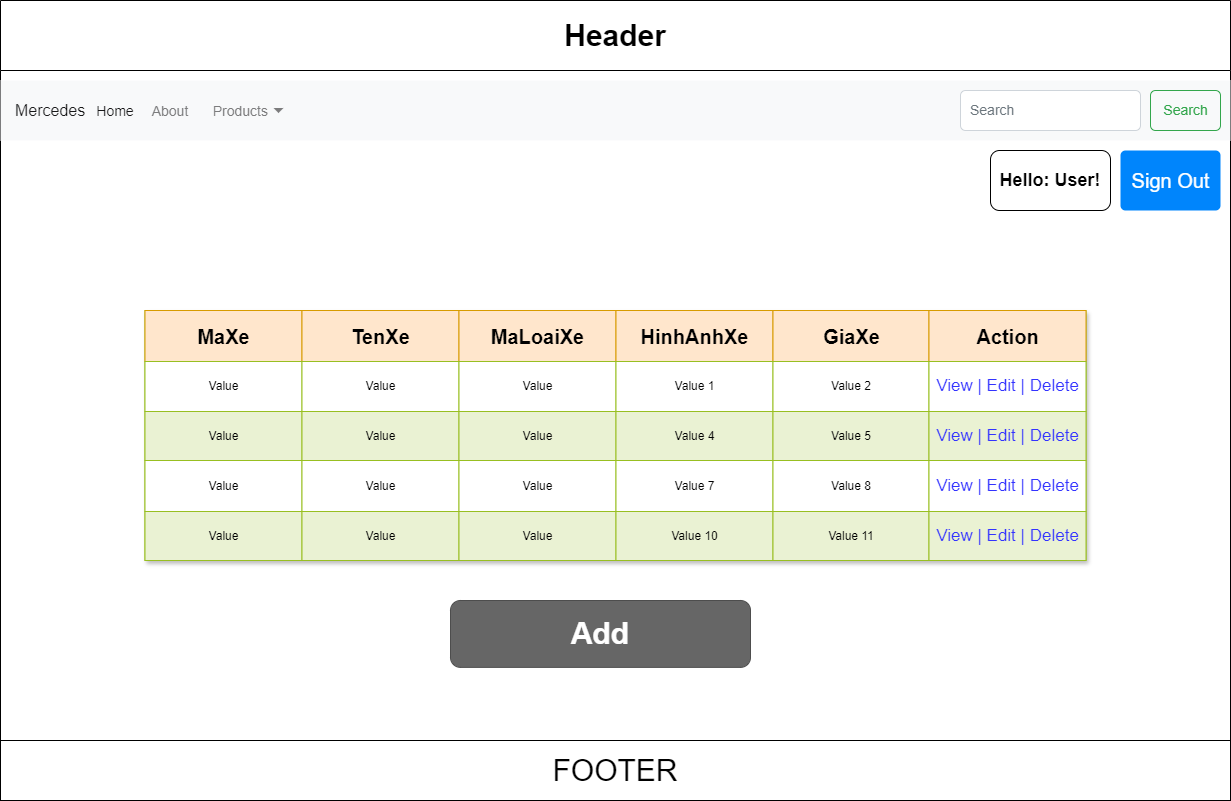

The diagram above was exported from draw.io. Its source (the exported page's mxGraphModel, read from the mxfile embedded in the PNG):
<mxGraphModel dx="2736" dy="1902" grid="1" gridSize="10" guides="1" tooltips="1" connect="1" arrows="1" fold="1" page="1" pageScale="1" pageWidth="850" pageHeight="1100" background="#ffffff" math="0" shadow="0">
  <root>
    <mxCell id="0" />
    <mxCell id="1" parent="0" />
    <mxCell id="m6Lu8Gk0rLQE3Ls2rltU-1" value="&lt;font style=&quot;font-size: 30px;&quot;&gt;Header&lt;/font&gt;" style="swimlane;whiteSpace=wrap;html=1;startSize=70;" vertex="1" parent="1">
      <mxGeometry x="-400" y="-40" width="1230" height="800" as="geometry" />
    </mxCell>
    <mxCell id="m6Lu8Gk0rLQE3Ls2rltU-2" value="&lt;font style=&quot;font-size: 30px;&quot;&gt;FOOTER&lt;/font&gt;" style="whiteSpace=wrap;html=1;" vertex="1" parent="m6Lu8Gk0rLQE3Ls2rltU-1">
      <mxGeometry y="740" width="1230" height="60" as="geometry" />
    </mxCell>
    <mxCell id="m6Lu8Gk0rLQE3Ls2rltU-3" value="Assets" style="childLayout=tableLayout;recursiveResize=0;strokeColor=#98bf21;fillColor=#A7C942;shadow=1;" vertex="1" parent="m6Lu8Gk0rLQE3Ls2rltU-1">
      <mxGeometry x="144.5" y="310" width="941" height="250" as="geometry" />
    </mxCell>
    <mxCell id="m6Lu8Gk0rLQE3Ls2rltU-4" style="shape=tableRow;horizontal=0;startSize=0;swimlaneHead=0;swimlaneBody=0;top=0;left=0;bottom=0;right=0;dropTarget=0;collapsible=0;recursiveResize=0;expand=0;fontStyle=0;strokeColor=inherit;fillColor=#ffffff;" vertex="1" parent="m6Lu8Gk0rLQE3Ls2rltU-3">
      <mxGeometry width="941" height="51" as="geometry" />
    </mxCell>
    <mxCell id="m6Lu8Gk0rLQE3Ls2rltU-44" value="MaXe" style="connectable=0;recursiveResize=0;strokeColor=#d79b00;fillColor=#ffe6cc;align=center;fontStyle=1;html=1;fontSize=20;" vertex="1" parent="m6Lu8Gk0rLQE3Ls2rltU-4">
      <mxGeometry width="157" height="51" as="geometry">
        <mxRectangle width="157" height="51" as="alternateBounds" />
      </mxGeometry>
    </mxCell>
    <mxCell id="m6Lu8Gk0rLQE3Ls2rltU-39" value="TenXe" style="connectable=0;recursiveResize=0;strokeColor=#d79b00;fillColor=#ffe6cc;align=center;fontStyle=1;html=1;fontSize=20;" vertex="1" parent="m6Lu8Gk0rLQE3Ls2rltU-4">
      <mxGeometry x="157" width="157" height="51" as="geometry">
        <mxRectangle width="157" height="51" as="alternateBounds" />
      </mxGeometry>
    </mxCell>
    <mxCell id="m6Lu8Gk0rLQE3Ls2rltU-34" value="MaLoaiXe" style="connectable=0;recursiveResize=0;strokeColor=#d79b00;fillColor=#ffe6cc;align=center;fontStyle=1;html=1;fontSize=20;" vertex="1" parent="m6Lu8Gk0rLQE3Ls2rltU-4">
      <mxGeometry x="314" width="157" height="51" as="geometry">
        <mxRectangle width="157" height="51" as="alternateBounds" />
      </mxGeometry>
    </mxCell>
    <mxCell id="m6Lu8Gk0rLQE3Ls2rltU-5" value="HinhAnhXe" style="connectable=0;recursiveResize=0;strokeColor=#d79b00;fillColor=#ffe6cc;align=center;fontStyle=1;html=1;fontSize=20;" vertex="1" parent="m6Lu8Gk0rLQE3Ls2rltU-4">
      <mxGeometry x="471" width="157" height="51" as="geometry">
        <mxRectangle width="157" height="51" as="alternateBounds" />
      </mxGeometry>
    </mxCell>
    <mxCell id="m6Lu8Gk0rLQE3Ls2rltU-6" value="GiaXe" style="connectable=0;recursiveResize=0;strokeColor=#d79b00;fillColor=#ffe6cc;align=center;fontStyle=1;html=1;fontSize=20;" vertex="1" parent="m6Lu8Gk0rLQE3Ls2rltU-4">
      <mxGeometry x="628" width="156" height="51" as="geometry">
        <mxRectangle width="156" height="51" as="alternateBounds" />
      </mxGeometry>
    </mxCell>
    <mxCell id="m6Lu8Gk0rLQE3Ls2rltU-7" value="Action" style="connectable=0;recursiveResize=0;strokeColor=#d79b00;fillColor=#ffe6cc;align=center;fontStyle=1;html=1;fontSize=20;" vertex="1" parent="m6Lu8Gk0rLQE3Ls2rltU-4">
      <mxGeometry x="784" width="157" height="51" as="geometry">
        <mxRectangle width="157" height="51" as="alternateBounds" />
      </mxGeometry>
    </mxCell>
    <mxCell id="m6Lu8Gk0rLQE3Ls2rltU-8" value="" style="shape=tableRow;horizontal=0;startSize=0;swimlaneHead=0;swimlaneBody=0;top=0;left=0;bottom=0;right=0;dropTarget=0;collapsible=0;recursiveResize=0;expand=0;fontStyle=0;strokeColor=inherit;fillColor=#ffffff;" vertex="1" parent="m6Lu8Gk0rLQE3Ls2rltU-3">
      <mxGeometry y="51" width="941" height="50" as="geometry" />
    </mxCell>
    <mxCell id="m6Lu8Gk0rLQE3Ls2rltU-45" value="Value" style="connectable=0;recursiveResize=0;strokeColor=inherit;fillColor=inherit;align=center;whiteSpace=wrap;html=1;" vertex="1" parent="m6Lu8Gk0rLQE3Ls2rltU-8">
      <mxGeometry width="157" height="50" as="geometry">
        <mxRectangle width="157" height="50" as="alternateBounds" />
      </mxGeometry>
    </mxCell>
    <mxCell id="m6Lu8Gk0rLQE3Ls2rltU-40" value="Value" style="connectable=0;recursiveResize=0;strokeColor=inherit;fillColor=inherit;align=center;whiteSpace=wrap;html=1;" vertex="1" parent="m6Lu8Gk0rLQE3Ls2rltU-8">
      <mxGeometry x="157" width="157" height="50" as="geometry">
        <mxRectangle width="157" height="50" as="alternateBounds" />
      </mxGeometry>
    </mxCell>
    <mxCell id="m6Lu8Gk0rLQE3Ls2rltU-35" value="Value" style="connectable=0;recursiveResize=0;strokeColor=inherit;fillColor=inherit;align=center;whiteSpace=wrap;html=1;" vertex="1" parent="m6Lu8Gk0rLQE3Ls2rltU-8">
      <mxGeometry x="314" width="157" height="50" as="geometry">
        <mxRectangle width="157" height="50" as="alternateBounds" />
      </mxGeometry>
    </mxCell>
    <mxCell id="m6Lu8Gk0rLQE3Ls2rltU-9" value="Value 1" style="connectable=0;recursiveResize=0;strokeColor=inherit;fillColor=inherit;align=center;whiteSpace=wrap;html=1;" vertex="1" parent="m6Lu8Gk0rLQE3Ls2rltU-8">
      <mxGeometry x="471" width="157" height="50" as="geometry">
        <mxRectangle width="157" height="50" as="alternateBounds" />
      </mxGeometry>
    </mxCell>
    <mxCell id="m6Lu8Gk0rLQE3Ls2rltU-10" value="Value 2" style="connectable=0;recursiveResize=0;strokeColor=inherit;fillColor=inherit;align=center;whiteSpace=wrap;html=1;" vertex="1" parent="m6Lu8Gk0rLQE3Ls2rltU-8">
      <mxGeometry x="628" width="156" height="50" as="geometry">
        <mxRectangle width="156" height="50" as="alternateBounds" />
      </mxGeometry>
    </mxCell>
    <mxCell id="m6Lu8Gk0rLQE3Ls2rltU-11" value="View | Edit | Delete" style="connectable=0;recursiveResize=0;strokeColor=inherit;fillColor=inherit;align=center;whiteSpace=wrap;html=1;fontColor=#3333FF;fontSize=17;" vertex="1" parent="m6Lu8Gk0rLQE3Ls2rltU-8">
      <mxGeometry x="784" width="157" height="50" as="geometry">
        <mxRectangle width="157" height="50" as="alternateBounds" />
      </mxGeometry>
    </mxCell>
    <mxCell id="m6Lu8Gk0rLQE3Ls2rltU-12" value="" style="shape=tableRow;horizontal=0;startSize=0;swimlaneHead=0;swimlaneBody=0;top=0;left=0;bottom=0;right=0;dropTarget=0;collapsible=0;recursiveResize=0;expand=0;fontStyle=1;strokeColor=inherit;fillColor=#EAF2D3;" vertex="1" parent="m6Lu8Gk0rLQE3Ls2rltU-3">
      <mxGeometry y="101" width="941" height="49" as="geometry" />
    </mxCell>
    <mxCell id="m6Lu8Gk0rLQE3Ls2rltU-46" value="Value" style="connectable=0;recursiveResize=0;strokeColor=inherit;fillColor=inherit;whiteSpace=wrap;html=1;" vertex="1" parent="m6Lu8Gk0rLQE3Ls2rltU-12">
      <mxGeometry width="157" height="49" as="geometry">
        <mxRectangle width="157" height="49" as="alternateBounds" />
      </mxGeometry>
    </mxCell>
    <mxCell id="m6Lu8Gk0rLQE3Ls2rltU-41" value="Value" style="connectable=0;recursiveResize=0;strokeColor=inherit;fillColor=inherit;whiteSpace=wrap;html=1;" vertex="1" parent="m6Lu8Gk0rLQE3Ls2rltU-12">
      <mxGeometry x="157" width="157" height="49" as="geometry">
        <mxRectangle width="157" height="49" as="alternateBounds" />
      </mxGeometry>
    </mxCell>
    <mxCell id="m6Lu8Gk0rLQE3Ls2rltU-36" value="Value" style="connectable=0;recursiveResize=0;strokeColor=inherit;fillColor=inherit;whiteSpace=wrap;html=1;" vertex="1" parent="m6Lu8Gk0rLQE3Ls2rltU-12">
      <mxGeometry x="314" width="157" height="49" as="geometry">
        <mxRectangle width="157" height="49" as="alternateBounds" />
      </mxGeometry>
    </mxCell>
    <mxCell id="m6Lu8Gk0rLQE3Ls2rltU-13" value="Value 4" style="connectable=0;recursiveResize=0;strokeColor=inherit;fillColor=inherit;whiteSpace=wrap;html=1;" vertex="1" parent="m6Lu8Gk0rLQE3Ls2rltU-12">
      <mxGeometry x="471" width="157" height="49" as="geometry">
        <mxRectangle width="157" height="49" as="alternateBounds" />
      </mxGeometry>
    </mxCell>
    <mxCell id="m6Lu8Gk0rLQE3Ls2rltU-14" value="Value 5" style="connectable=0;recursiveResize=0;strokeColor=inherit;fillColor=inherit;whiteSpace=wrap;html=1;" vertex="1" parent="m6Lu8Gk0rLQE3Ls2rltU-12">
      <mxGeometry x="628" width="156" height="49" as="geometry">
        <mxRectangle width="156" height="49" as="alternateBounds" />
      </mxGeometry>
    </mxCell>
    <mxCell id="m6Lu8Gk0rLQE3Ls2rltU-15" value="View | Edit | Delete" style="connectable=0;recursiveResize=0;strokeColor=inherit;fillColor=inherit;whiteSpace=wrap;html=1;fontColor=#3333FF;fontSize=17;" vertex="1" parent="m6Lu8Gk0rLQE3Ls2rltU-12">
      <mxGeometry x="784" width="157" height="49" as="geometry">
        <mxRectangle width="157" height="49" as="alternateBounds" />
      </mxGeometry>
    </mxCell>
    <mxCell id="m6Lu8Gk0rLQE3Ls2rltU-16" value="" style="shape=tableRow;horizontal=0;startSize=0;swimlaneHead=0;swimlaneBody=0;top=0;left=0;bottom=0;right=0;dropTarget=0;collapsible=0;recursiveResize=0;expand=0;fontStyle=0;strokeColor=inherit;fillColor=#ffffff;" vertex="1" parent="m6Lu8Gk0rLQE3Ls2rltU-3">
      <mxGeometry y="150" width="941" height="51" as="geometry" />
    </mxCell>
    <mxCell id="m6Lu8Gk0rLQE3Ls2rltU-47" value="Value" style="connectable=0;recursiveResize=0;strokeColor=inherit;fillColor=inherit;fontStyle=0;align=center;whiteSpace=wrap;html=1;" vertex="1" parent="m6Lu8Gk0rLQE3Ls2rltU-16">
      <mxGeometry width="157" height="51" as="geometry">
        <mxRectangle width="157" height="51" as="alternateBounds" />
      </mxGeometry>
    </mxCell>
    <mxCell id="m6Lu8Gk0rLQE3Ls2rltU-42" value="Value" style="connectable=0;recursiveResize=0;strokeColor=inherit;fillColor=inherit;fontStyle=0;align=center;whiteSpace=wrap;html=1;" vertex="1" parent="m6Lu8Gk0rLQE3Ls2rltU-16">
      <mxGeometry x="157" width="157" height="51" as="geometry">
        <mxRectangle width="157" height="51" as="alternateBounds" />
      </mxGeometry>
    </mxCell>
    <mxCell id="m6Lu8Gk0rLQE3Ls2rltU-37" value="Value" style="connectable=0;recursiveResize=0;strokeColor=inherit;fillColor=inherit;fontStyle=0;align=center;whiteSpace=wrap;html=1;" vertex="1" parent="m6Lu8Gk0rLQE3Ls2rltU-16">
      <mxGeometry x="314" width="157" height="51" as="geometry">
        <mxRectangle width="157" height="51" as="alternateBounds" />
      </mxGeometry>
    </mxCell>
    <mxCell id="m6Lu8Gk0rLQE3Ls2rltU-17" value="Value 7" style="connectable=0;recursiveResize=0;strokeColor=inherit;fillColor=inherit;fontStyle=0;align=center;whiteSpace=wrap;html=1;" vertex="1" parent="m6Lu8Gk0rLQE3Ls2rltU-16">
      <mxGeometry x="471" width="157" height="51" as="geometry">
        <mxRectangle width="157" height="51" as="alternateBounds" />
      </mxGeometry>
    </mxCell>
    <mxCell id="m6Lu8Gk0rLQE3Ls2rltU-18" value="Value 8" style="connectable=0;recursiveResize=0;strokeColor=inherit;fillColor=inherit;fontStyle=0;align=center;whiteSpace=wrap;html=1;" vertex="1" parent="m6Lu8Gk0rLQE3Ls2rltU-16">
      <mxGeometry x="628" width="156" height="51" as="geometry">
        <mxRectangle width="156" height="51" as="alternateBounds" />
      </mxGeometry>
    </mxCell>
    <mxCell id="m6Lu8Gk0rLQE3Ls2rltU-19" value="View | Edit | Delete" style="connectable=0;recursiveResize=0;strokeColor=inherit;fillColor=inherit;fontStyle=0;align=center;whiteSpace=wrap;html=1;fontColor=#3333FF;fontSize=17;" vertex="1" parent="m6Lu8Gk0rLQE3Ls2rltU-16">
      <mxGeometry x="784" width="157" height="51" as="geometry">
        <mxRectangle width="157" height="51" as="alternateBounds" />
      </mxGeometry>
    </mxCell>
    <mxCell id="m6Lu8Gk0rLQE3Ls2rltU-20" value="" style="shape=tableRow;horizontal=0;startSize=0;swimlaneHead=0;swimlaneBody=0;top=0;left=0;bottom=0;right=0;dropTarget=0;collapsible=0;recursiveResize=0;expand=0;fontStyle=1;strokeColor=inherit;fillColor=#EAF2D3;" vertex="1" parent="m6Lu8Gk0rLQE3Ls2rltU-3">
      <mxGeometry y="201" width="941" height="49" as="geometry" />
    </mxCell>
    <mxCell id="m6Lu8Gk0rLQE3Ls2rltU-48" value="Value" style="connectable=0;recursiveResize=0;strokeColor=inherit;fillColor=inherit;whiteSpace=wrap;html=1;" vertex="1" parent="m6Lu8Gk0rLQE3Ls2rltU-20">
      <mxGeometry width="157" height="49" as="geometry">
        <mxRectangle width="157" height="49" as="alternateBounds" />
      </mxGeometry>
    </mxCell>
    <mxCell id="m6Lu8Gk0rLQE3Ls2rltU-43" value="Value" style="connectable=0;recursiveResize=0;strokeColor=inherit;fillColor=inherit;whiteSpace=wrap;html=1;" vertex="1" parent="m6Lu8Gk0rLQE3Ls2rltU-20">
      <mxGeometry x="157" width="157" height="49" as="geometry">
        <mxRectangle width="157" height="49" as="alternateBounds" />
      </mxGeometry>
    </mxCell>
    <mxCell id="m6Lu8Gk0rLQE3Ls2rltU-38" value="Value" style="connectable=0;recursiveResize=0;strokeColor=inherit;fillColor=inherit;whiteSpace=wrap;html=1;" vertex="1" parent="m6Lu8Gk0rLQE3Ls2rltU-20">
      <mxGeometry x="314" width="157" height="49" as="geometry">
        <mxRectangle width="157" height="49" as="alternateBounds" />
      </mxGeometry>
    </mxCell>
    <mxCell id="m6Lu8Gk0rLQE3Ls2rltU-21" value="Value 10" style="connectable=0;recursiveResize=0;strokeColor=inherit;fillColor=inherit;whiteSpace=wrap;html=1;" vertex="1" parent="m6Lu8Gk0rLQE3Ls2rltU-20">
      <mxGeometry x="471" width="157" height="49" as="geometry">
        <mxRectangle width="157" height="49" as="alternateBounds" />
      </mxGeometry>
    </mxCell>
    <mxCell id="m6Lu8Gk0rLQE3Ls2rltU-22" value="Value 11" style="connectable=0;recursiveResize=0;strokeColor=inherit;fillColor=inherit;whiteSpace=wrap;html=1;" vertex="1" parent="m6Lu8Gk0rLQE3Ls2rltU-20">
      <mxGeometry x="628" width="156" height="49" as="geometry">
        <mxRectangle width="156" height="49" as="alternateBounds" />
      </mxGeometry>
    </mxCell>
    <mxCell id="m6Lu8Gk0rLQE3Ls2rltU-23" value="View | Edit | Delete" style="connectable=0;recursiveResize=0;strokeColor=inherit;fillColor=inherit;whiteSpace=wrap;html=1;fontColor=#3333FF;fontSize=17;" vertex="1" parent="m6Lu8Gk0rLQE3Ls2rltU-20">
      <mxGeometry x="784" width="157" height="49" as="geometry">
        <mxRectangle width="157" height="49" as="alternateBounds" />
      </mxGeometry>
    </mxCell>
    <mxCell id="m6Lu8Gk0rLQE3Ls2rltU-24" value="&lt;font size=&quot;1&quot; style=&quot;&quot;&gt;&lt;b style=&quot;font-size: 30px;&quot;&gt;Add&lt;/b&gt;&lt;/font&gt;" style="rounded=1;html=1;shadow=0;dashed=0;whiteSpace=wrap;fontSize=10;fillColor=#666666;align=center;strokeColor=#4D4D4D;fontColor=#ffffff;" vertex="1" parent="m6Lu8Gk0rLQE3Ls2rltU-1">
      <mxGeometry x="450" y="600" width="300" height="66.88" as="geometry" />
    </mxCell>
    <mxCell id="m6Lu8Gk0rLQE3Ls2rltU-25" value="Mercedes" style="html=1;shadow=0;dashed=0;fillColor=#F8F9FA;strokeColor=none;fontSize=16;fontColor=#181819;align=left;spacing=15;" vertex="1" parent="m6Lu8Gk0rLQE3Ls2rltU-1">
      <mxGeometry y="80" width="1230" height="60" as="geometry" />
    </mxCell>
    <mxCell id="m6Lu8Gk0rLQE3Ls2rltU-26" value="Home" style="fillColor=none;strokeColor=none;fontSize=14;fontColor=#181819;align=center;" vertex="1" parent="m6Lu8Gk0rLQE3Ls2rltU-25">
      <mxGeometry width="70" height="40" relative="1" as="geometry">
        <mxPoint x="80" y="10" as="offset" />
      </mxGeometry>
    </mxCell>
    <mxCell id="m6Lu8Gk0rLQE3Ls2rltU-27" value="About" style="fillColor=none;strokeColor=none;fontSize=14;fontColor=#7C7C7D;align=center;" vertex="1" parent="m6Lu8Gk0rLQE3Ls2rltU-25">
      <mxGeometry width="50" height="40" relative="1" as="geometry">
        <mxPoint x="145" y="10" as="offset" />
      </mxGeometry>
    </mxCell>
    <mxCell id="m6Lu8Gk0rLQE3Ls2rltU-28" value="Products" style="fillColor=none;strokeColor=none;fontSize=14;fontColor=#7C7C7D;align=right;spacingRight=20;" vertex="1" parent="m6Lu8Gk0rLQE3Ls2rltU-25">
      <mxGeometry width="100" height="40" relative="1" as="geometry">
        <mxPoint x="190" y="10" as="offset" />
      </mxGeometry>
    </mxCell>
    <mxCell id="m6Lu8Gk0rLQE3Ls2rltU-29" value="" style="shape=triangle;direction=south;fillColor=#7C7C7D;strokeColor=none;perimeter=none;" vertex="1" parent="m6Lu8Gk0rLQE3Ls2rltU-28">
      <mxGeometry x="1" y="0.5" width="10" height="5" relative="1" as="geometry">
        <mxPoint x="-17" y="-2.5" as="offset" />
      </mxGeometry>
    </mxCell>
    <mxCell id="m6Lu8Gk0rLQE3Ls2rltU-30" value="Search" style="html=1;shadow=0;dashed=0;shape=mxgraph.bootstrap.rrect;rSize=5;fontSize=14;fontColor=#33A64C;strokeColor=#33A64C;fillColor=none;" vertex="1" parent="m6Lu8Gk0rLQE3Ls2rltU-25">
      <mxGeometry x="1" width="70" height="40" relative="1" as="geometry">
        <mxPoint x="-80" y="10" as="offset" />
      </mxGeometry>
    </mxCell>
    <mxCell id="m6Lu8Gk0rLQE3Ls2rltU-31" value="Search" style="html=1;shadow=0;dashed=0;shape=mxgraph.bootstrap.rrect;rSize=5;fontSize=14;fontColor=#6C767D;strokeColor=#CED4DA;fillColor=#ffffff;align=left;spacing=10;" vertex="1" parent="m6Lu8Gk0rLQE3Ls2rltU-25">
      <mxGeometry x="1" width="180" height="40" relative="1" as="geometry">
        <mxPoint x="-270" y="10" as="offset" />
      </mxGeometry>
    </mxCell>
    <mxCell id="m6Lu8Gk0rLQE3Ls2rltU-32" value="&lt;b&gt;&lt;font style=&quot;font-size: 18px;&quot;&gt;Hello: User!&lt;/font&gt;&lt;/b&gt;" style="rounded=1;whiteSpace=wrap;html=1;" vertex="1" parent="m6Lu8Gk0rLQE3Ls2rltU-1">
      <mxGeometry x="990" y="150" width="120" height="60" as="geometry" />
    </mxCell>
    <mxCell id="m6Lu8Gk0rLQE3Ls2rltU-33" value="&lt;font style=&quot;font-size: 20px;&quot;&gt;Sign Out&lt;/font&gt;" style="html=1;shadow=0;dashed=0;shape=mxgraph.bootstrap.rrect;rSize=5;fillColor=#0085FC;strokeColor=none;align=center;fontSize=14;fontColor=#FFFFFF;" vertex="1" parent="m6Lu8Gk0rLQE3Ls2rltU-1">
      <mxGeometry x="1120" y="150" width="100" height="60" as="geometry" />
    </mxCell>
  </root>
</mxGraphModel>